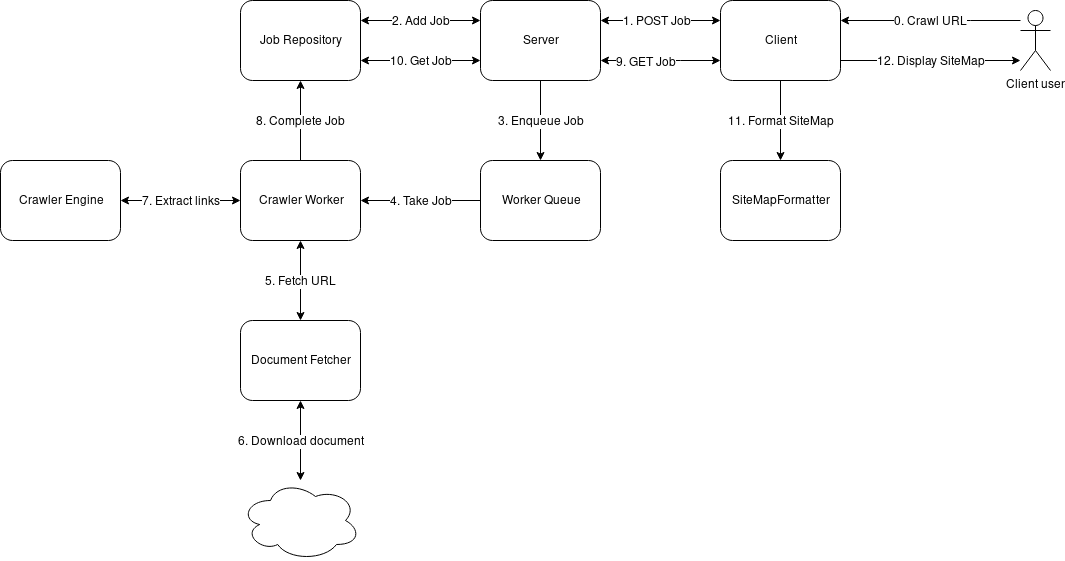

The diagram above was exported from draw.io. Its source (the exported page's mxGraphModel, read from the mxfile embedded in the PNG):
<mxGraphModel dx="868" dy="494" grid="1" gridSize="10" guides="1" tooltips="1" connect="1" arrows="1" fold="1" page="1" pageScale="1" pageWidth="850" pageHeight="1100" math="0" shadow="0">
  <root>
    <mxCell id="0" />
    <mxCell id="1" parent="0" />
    <mxCell id="FvtPkiYHlngcT0CR_zcy-8" style="edgeStyle=orthogonalEdgeStyle;rounded=0;orthogonalLoop=1;jettySize=auto;html=1;" edge="1" parent="1" source="FvtPkiYHlngcT0CR_zcy-1" target="FvtPkiYHlngcT0CR_zcy-4">
      <mxGeometry relative="1" as="geometry" />
    </mxCell>
    <mxCell id="FvtPkiYHlngcT0CR_zcy-13" value="3. Enqueue Job" style="text;html=1;resizable=0;points=[];align=center;verticalAlign=middle;labelBackgroundColor=#ffffff;" vertex="1" connectable="0" parent="FvtPkiYHlngcT0CR_zcy-8">
      <mxGeometry x="-0.275" y="-3" relative="1" as="geometry">
        <mxPoint x="3" y="11" as="offset" />
      </mxGeometry>
    </mxCell>
    <mxCell id="FvtPkiYHlngcT0CR_zcy-14" style="edgeStyle=orthogonalEdgeStyle;rounded=0;orthogonalLoop=1;jettySize=auto;html=1;startArrow=classic;startFill=1;" edge="1" parent="1" source="FvtPkiYHlngcT0CR_zcy-1">
      <mxGeometry relative="1" as="geometry">
        <mxPoint x="480" y="60" as="targetPoint" />
        <Array as="points">
          <mxPoint x="480" y="60" />
        </Array>
      </mxGeometry>
    </mxCell>
    <mxCell id="FvtPkiYHlngcT0CR_zcy-15" value="2. Add Job" style="text;html=1;resizable=0;points=[];align=center;verticalAlign=middle;labelBackgroundColor=#ffffff;" vertex="1" connectable="0" parent="FvtPkiYHlngcT0CR_zcy-14">
      <mxGeometry x="0.2167" y="2" relative="1" as="geometry">
        <mxPoint x="13" y="-2" as="offset" />
      </mxGeometry>
    </mxCell>
    <mxCell id="FvtPkiYHlngcT0CR_zcy-36" style="edgeStyle=orthogonalEdgeStyle;rounded=0;orthogonalLoop=1;jettySize=auto;html=1;startArrow=classic;startFill=1;endArrow=classic;endFill=1;" edge="1" parent="1" source="FvtPkiYHlngcT0CR_zcy-1" target="FvtPkiYHlngcT0CR_zcy-9">
      <mxGeometry relative="1" as="geometry">
        <Array as="points">
          <mxPoint x="560" y="100" />
          <mxPoint x="560" y="100" />
        </Array>
      </mxGeometry>
    </mxCell>
    <mxCell id="FvtPkiYHlngcT0CR_zcy-37" value="10. Get Job" style="text;html=1;resizable=0;points=[];align=center;verticalAlign=middle;labelBackgroundColor=#ffffff;" vertex="1" connectable="0" parent="FvtPkiYHlngcT0CR_zcy-36">
      <mxGeometry x="0.7333" y="-2" relative="1" as="geometry">
        <mxPoint x="44" y="2" as="offset" />
      </mxGeometry>
    </mxCell>
    <mxCell id="FvtPkiYHlngcT0CR_zcy-1" value="Server" style="rounded=1;whiteSpace=wrap;html=1;" vertex="1" parent="1">
      <mxGeometry x="600" y="40" width="120" height="80" as="geometry" />
    </mxCell>
    <mxCell id="FvtPkiYHlngcT0CR_zcy-5" style="edgeStyle=orthogonalEdgeStyle;rounded=0;orthogonalLoop=1;jettySize=auto;html=1;entryX=1;entryY=0.25;entryDx=0;entryDy=0;exitX=0;exitY=0.25;exitDx=0;exitDy=0;startArrow=classic;startFill=1;" edge="1" parent="1" source="FvtPkiYHlngcT0CR_zcy-2" target="FvtPkiYHlngcT0CR_zcy-1">
      <mxGeometry relative="1" as="geometry" />
    </mxCell>
    <mxCell id="FvtPkiYHlngcT0CR_zcy-6" value="1. POST Job" style="text;html=1;resizable=0;points=[];align=center;verticalAlign=middle;labelBackgroundColor=#ffffff;" vertex="1" connectable="0" parent="FvtPkiYHlngcT0CR_zcy-5">
      <mxGeometry x="-0.1875" y="2" relative="1" as="geometry">
        <mxPoint x="-15" y="-2" as="offset" />
      </mxGeometry>
    </mxCell>
    <mxCell id="FvtPkiYHlngcT0CR_zcy-34" style="edgeStyle=orthogonalEdgeStyle;rounded=0;orthogonalLoop=1;jettySize=auto;html=1;entryX=0.5;entryY=0;entryDx=0;entryDy=0;" edge="1" parent="1" source="FvtPkiYHlngcT0CR_zcy-2" target="FvtPkiYHlngcT0CR_zcy-7">
      <mxGeometry relative="1" as="geometry" />
    </mxCell>
    <mxCell id="FvtPkiYHlngcT0CR_zcy-35" value="11. Format SiteMap" style="text;html=1;resizable=0;points=[];align=center;verticalAlign=middle;labelBackgroundColor=#ffffff;" vertex="1" connectable="0" parent="FvtPkiYHlngcT0CR_zcy-34">
      <mxGeometry x="0.25" y="3" relative="1" as="geometry">
        <mxPoint x="-3" y="-10" as="offset" />
      </mxGeometry>
    </mxCell>
    <mxCell id="FvtPkiYHlngcT0CR_zcy-38" style="edgeStyle=orthogonalEdgeStyle;rounded=0;orthogonalLoop=1;jettySize=auto;html=1;startArrow=classic;startFill=1;endArrow=classic;endFill=1;" edge="1" parent="1" source="FvtPkiYHlngcT0CR_zcy-2" target="FvtPkiYHlngcT0CR_zcy-1">
      <mxGeometry relative="1" as="geometry">
        <Array as="points">
          <mxPoint x="800" y="100" />
          <mxPoint x="800" y="100" />
        </Array>
      </mxGeometry>
    </mxCell>
    <mxCell id="FvtPkiYHlngcT0CR_zcy-39" value="9. GET Job" style="text;html=1;resizable=0;points=[];align=center;verticalAlign=middle;labelBackgroundColor=#ffffff;" vertex="1" connectable="0" parent="FvtPkiYHlngcT0CR_zcy-38">
      <mxGeometry x="0.25" y="1" relative="1" as="geometry">
        <mxPoint as="offset" />
      </mxGeometry>
    </mxCell>
    <mxCell id="FvtPkiYHlngcT0CR_zcy-42" style="edgeStyle=orthogonalEdgeStyle;rounded=0;orthogonalLoop=1;jettySize=auto;html=1;startArrow=none;startFill=0;endArrow=classic;endFill=1;" edge="1" parent="1" source="FvtPkiYHlngcT0CR_zcy-2">
      <mxGeometry relative="1" as="geometry">
        <mxPoint x="1140" y="100" as="targetPoint" />
        <Array as="points">
          <mxPoint x="1010" y="100" />
          <mxPoint x="1010" y="100" />
        </Array>
      </mxGeometry>
    </mxCell>
    <mxCell id="FvtPkiYHlngcT0CR_zcy-44" value="12. Display SiteMap" style="text;html=1;resizable=0;points=[];align=center;verticalAlign=middle;labelBackgroundColor=#ffffff;" vertex="1" connectable="0" parent="FvtPkiYHlngcT0CR_zcy-42">
      <mxGeometry x="-0.2778" relative="1" as="geometry">
        <mxPoint x="25" as="offset" />
      </mxGeometry>
    </mxCell>
    <mxCell id="FvtPkiYHlngcT0CR_zcy-2" value="Client" style="rounded=1;whiteSpace=wrap;html=1;" vertex="1" parent="1">
      <mxGeometry x="840" y="40" width="120" height="80" as="geometry" />
    </mxCell>
    <mxCell id="FvtPkiYHlngcT0CR_zcy-18" style="edgeStyle=orthogonalEdgeStyle;rounded=0;orthogonalLoop=1;jettySize=auto;html=1;startArrow=classic;startFill=1;endArrow=none;endFill=0;" edge="1" parent="1" source="FvtPkiYHlngcT0CR_zcy-3" target="FvtPkiYHlngcT0CR_zcy-4">
      <mxGeometry relative="1" as="geometry" />
    </mxCell>
    <mxCell id="FvtPkiYHlngcT0CR_zcy-19" value="4. Take Job" style="text;html=1;resizable=0;points=[];align=center;verticalAlign=middle;labelBackgroundColor=#ffffff;" vertex="1" connectable="0" parent="FvtPkiYHlngcT0CR_zcy-18">
      <mxGeometry x="-0.3167" y="-1" relative="1" as="geometry">
        <mxPoint x="19" y="-1" as="offset" />
      </mxGeometry>
    </mxCell>
    <mxCell id="FvtPkiYHlngcT0CR_zcy-25" value="" style="edgeStyle=orthogonalEdgeStyle;rounded=0;orthogonalLoop=1;jettySize=auto;html=1;startArrow=classic;startFill=1;" edge="1" parent="1" source="FvtPkiYHlngcT0CR_zcy-3" target="FvtPkiYHlngcT0CR_zcy-24">
      <mxGeometry relative="1" as="geometry" />
    </mxCell>
    <mxCell id="FvtPkiYHlngcT0CR_zcy-26" value="5. Fetch URL" style="text;html=1;resizable=0;points=[];align=center;verticalAlign=middle;labelBackgroundColor=#ffffff;" vertex="1" connectable="0" parent="FvtPkiYHlngcT0CR_zcy-25">
      <mxGeometry x="0.225" y="2" relative="1" as="geometry">
        <mxPoint x="-2" y="-9" as="offset" />
      </mxGeometry>
    </mxCell>
    <mxCell id="FvtPkiYHlngcT0CR_zcy-30" value="" style="edgeStyle=orthogonalEdgeStyle;rounded=0;orthogonalLoop=1;jettySize=auto;html=1;startArrow=classic;startFill=1;" edge="1" parent="1" source="FvtPkiYHlngcT0CR_zcy-3" target="FvtPkiYHlngcT0CR_zcy-29">
      <mxGeometry relative="1" as="geometry" />
    </mxCell>
    <mxCell id="FvtPkiYHlngcT0CR_zcy-31" value="&lt;div&gt;7. Extract links&lt;br&gt;&lt;/div&gt;" style="text;html=1;resizable=0;points=[];align=center;verticalAlign=middle;labelBackgroundColor=#ffffff;" vertex="1" connectable="0" parent="FvtPkiYHlngcT0CR_zcy-30">
      <mxGeometry x="0.25" y="2" relative="1" as="geometry">
        <mxPoint x="15" y="-2" as="offset" />
      </mxGeometry>
    </mxCell>
    <mxCell id="FvtPkiYHlngcT0CR_zcy-32" style="edgeStyle=orthogonalEdgeStyle;rounded=0;orthogonalLoop=1;jettySize=auto;html=1;" edge="1" parent="1" source="FvtPkiYHlngcT0CR_zcy-3" target="FvtPkiYHlngcT0CR_zcy-9">
      <mxGeometry relative="1" as="geometry" />
    </mxCell>
    <mxCell id="FvtPkiYHlngcT0CR_zcy-33" value="8. Complete Job" style="text;html=1;resizable=0;points=[];align=center;verticalAlign=middle;labelBackgroundColor=#ffffff;" vertex="1" connectable="0" parent="FvtPkiYHlngcT0CR_zcy-32">
      <mxGeometry x="0.25" relative="1" as="geometry">
        <mxPoint y="10" as="offset" />
      </mxGeometry>
    </mxCell>
    <mxCell id="FvtPkiYHlngcT0CR_zcy-3" value="Crawler Worker" style="rounded=1;whiteSpace=wrap;html=1;" vertex="1" parent="1">
      <mxGeometry x="360" y="200" width="120" height="80" as="geometry" />
    </mxCell>
    <mxCell id="FvtPkiYHlngcT0CR_zcy-4" value="Worker Queue" style="rounded=1;whiteSpace=wrap;html=1;" vertex="1" parent="1">
      <mxGeometry x="600" y="200" width="120" height="80" as="geometry" />
    </mxCell>
    <mxCell id="FvtPkiYHlngcT0CR_zcy-7" value="SiteMapFormatter" style="rounded=1;whiteSpace=wrap;html=1;" vertex="1" parent="1">
      <mxGeometry x="840" y="200" width="120" height="80" as="geometry" />
    </mxCell>
    <mxCell id="FvtPkiYHlngcT0CR_zcy-9" value="Job Repository" style="rounded=1;whiteSpace=wrap;html=1;" vertex="1" parent="1">
      <mxGeometry x="360" y="40" width="120" height="80" as="geometry" />
    </mxCell>
    <mxCell id="FvtPkiYHlngcT0CR_zcy-20" value="" style="ellipse;shape=cloud;whiteSpace=wrap;html=1;" vertex="1" parent="1">
      <mxGeometry x="360" y="520" width="120" height="80" as="geometry" />
    </mxCell>
    <mxCell id="FvtPkiYHlngcT0CR_zcy-27" style="edgeStyle=orthogonalEdgeStyle;rounded=0;orthogonalLoop=1;jettySize=auto;html=1;startArrow=classic;startFill=1;" edge="1" parent="1" source="FvtPkiYHlngcT0CR_zcy-24" target="FvtPkiYHlngcT0CR_zcy-20">
      <mxGeometry relative="1" as="geometry" />
    </mxCell>
    <mxCell id="FvtPkiYHlngcT0CR_zcy-28" value="6. Download document" style="text;html=1;resizable=0;points=[];align=center;verticalAlign=middle;labelBackgroundColor=#ffffff;" vertex="1" connectable="0" parent="FvtPkiYHlngcT0CR_zcy-27">
      <mxGeometry x="-0.25" y="1" relative="1" as="geometry">
        <mxPoint x="-1" y="10" as="offset" />
      </mxGeometry>
    </mxCell>
    <mxCell id="FvtPkiYHlngcT0CR_zcy-24" value="Document Fetcher" style="rounded=1;whiteSpace=wrap;html=1;" vertex="1" parent="1">
      <mxGeometry x="360" y="360" width="120" height="80" as="geometry" />
    </mxCell>
    <mxCell id="FvtPkiYHlngcT0CR_zcy-29" value="Crawler Engine" style="rounded=1;whiteSpace=wrap;html=1;" vertex="1" parent="1">
      <mxGeometry x="120" y="200" width="120" height="80" as="geometry" />
    </mxCell>
    <mxCell id="FvtPkiYHlngcT0CR_zcy-41" style="edgeStyle=orthogonalEdgeStyle;rounded=0;orthogonalLoop=1;jettySize=auto;html=1;entryX=1;entryY=0.25;entryDx=0;entryDy=0;startArrow=none;startFill=0;endArrow=classic;endFill=1;" edge="1" parent="1" source="FvtPkiYHlngcT0CR_zcy-40" target="FvtPkiYHlngcT0CR_zcy-2">
      <mxGeometry relative="1" as="geometry">
        <Array as="points">
          <mxPoint x="1090" y="60" />
          <mxPoint x="1090" y="60" />
        </Array>
      </mxGeometry>
    </mxCell>
    <mxCell id="FvtPkiYHlngcT0CR_zcy-43" value="0. Crawl URL" style="text;html=1;resizable=0;points=[];align=center;verticalAlign=middle;labelBackgroundColor=#ffffff;" vertex="1" connectable="0" parent="FvtPkiYHlngcT0CR_zcy-41">
      <mxGeometry x="0.1333" y="-1" relative="1" as="geometry">
        <mxPoint x="12" y="1" as="offset" />
      </mxGeometry>
    </mxCell>
    <mxCell id="FvtPkiYHlngcT0CR_zcy-40" value="Client user" style="shape=umlActor;verticalLabelPosition=bottom;labelBackgroundColor=#ffffff;verticalAlign=top;html=1;outlineConnect=0;" vertex="1" parent="1">
      <mxGeometry x="1140" y="50" width="30" height="60" as="geometry" />
    </mxCell>
  </root>
</mxGraphModel>